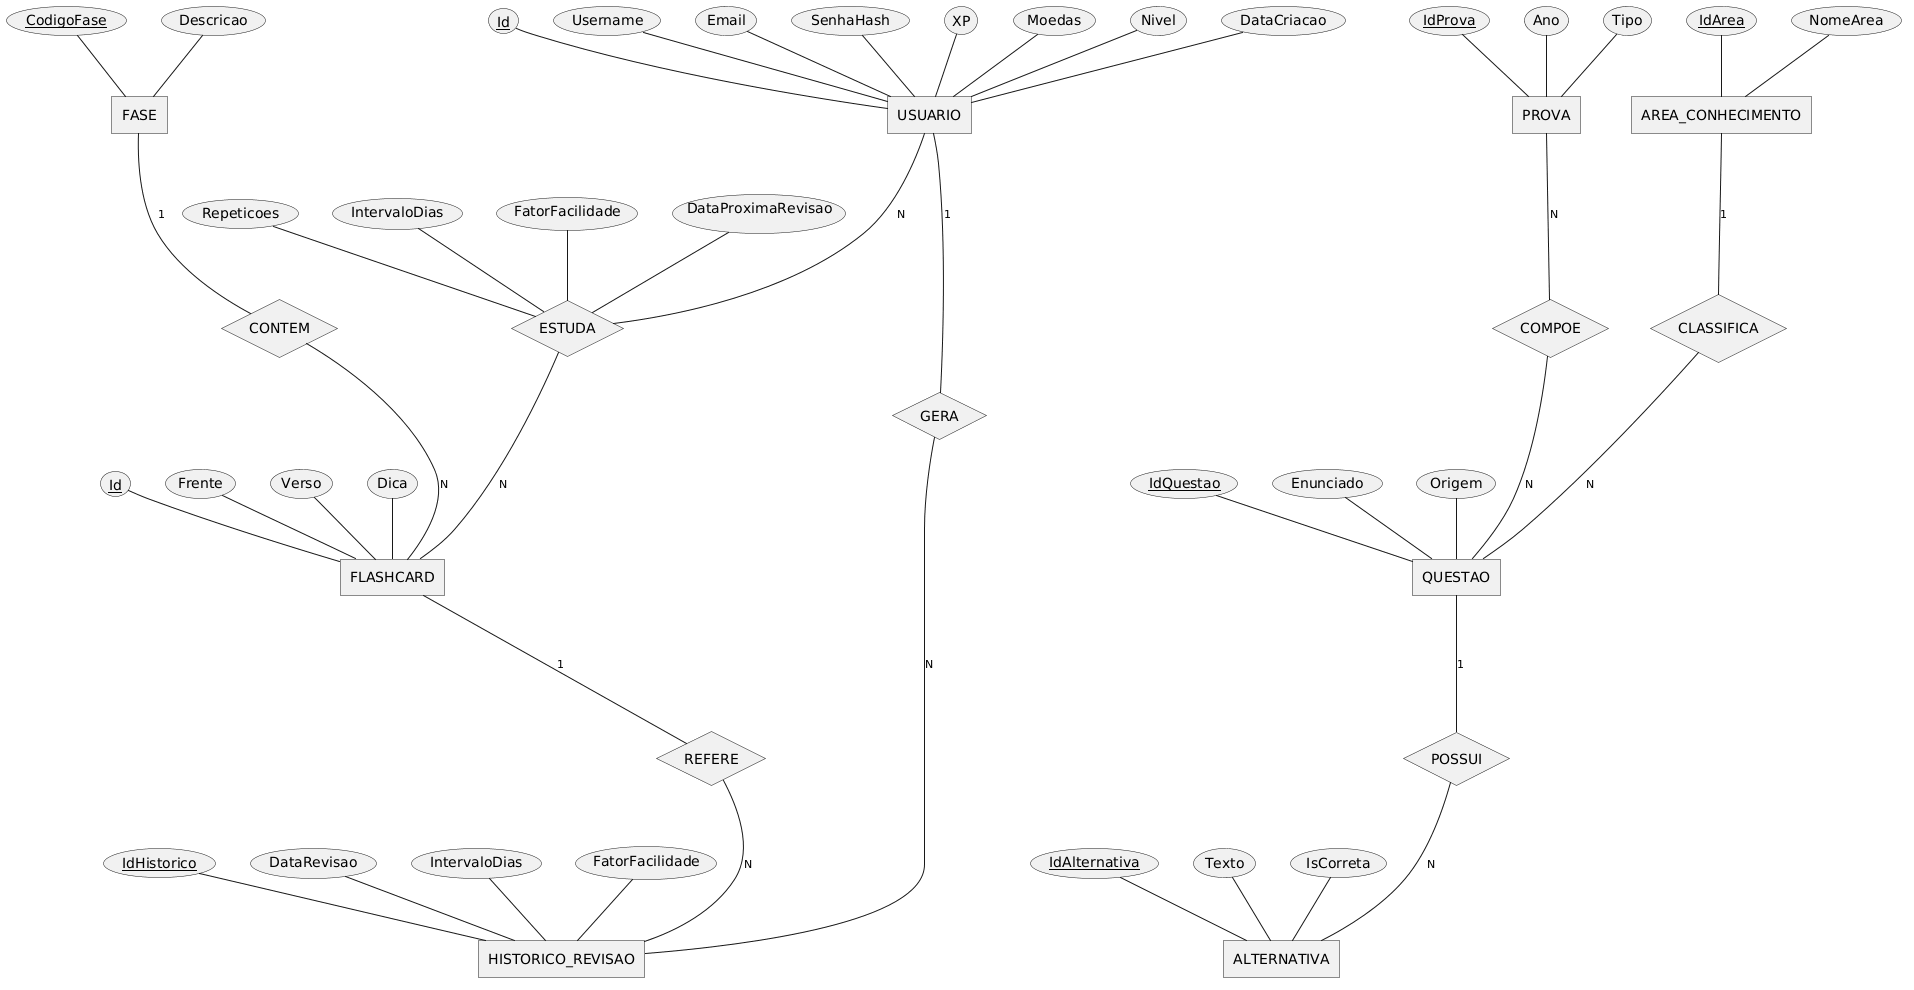

The diagram above was rendered by PlantUML. Its source (embedded in the PNG):
@startchen MER Nex_TI
' MER (modelo conceitual) do banco do Nex_TI — notação de Chen.
' Fonte: sistema/apps/api/Data (migrations InicialAzureSql e ObjetosDoBanco).

entity USUARIO {
  Id <<key>>
  Username
  Email
  SenhaHash
  XP
  Moedas
  Nivel
  DataCriacao
}

entity FASE {
  CodigoFase <<key>>
  Descricao
}

entity FLASHCARD {
  Id <<key>>
  Frente
  Verso
  Dica
}

entity HISTORICO_REVISAO {
  IdHistorico <<key>>
  DataRevisao
  IntervaloDias
  FatorFacilidade
}

entity AREA_CONHECIMENTO {
  IdArea <<key>>
  NomeArea
}

entity QUESTAO {
  IdQuestao <<key>>
  Enunciado
  Origem
}

entity ALTERNATIVA {
  IdAlternativa <<key>>
  Texto
  IsCorreta
}

entity PROVA {
  IdProva <<key>>
  Ano
  Tipo
}

relationship CONTEM {
}
relationship ESTUDA {
  Repeticoes
  IntervaloDias
  FatorFacilidade
  DataProximaRevisao
}
relationship GERA {
}
relationship REFERE {
}
relationship CLASSIFICA {
}
relationship POSSUI {
}
relationship COMPOE {
}

FASE -1- CONTEM
CONTEM -N- FLASHCARD

USUARIO -N- ESTUDA
ESTUDA -N- FLASHCARD

USUARIO -1- GERA
GERA -N- HISTORICO_REVISAO
FLASHCARD -1- REFERE
REFERE -N- HISTORICO_REVISAO

AREA_CONHECIMENTO -1- CLASSIFICA
CLASSIFICA -N- QUESTAO

QUESTAO -1- POSSUI
POSSUI -N- ALTERNATIVA

PROVA -N- COMPOE
COMPOE -N- QUESTAO
@endchen